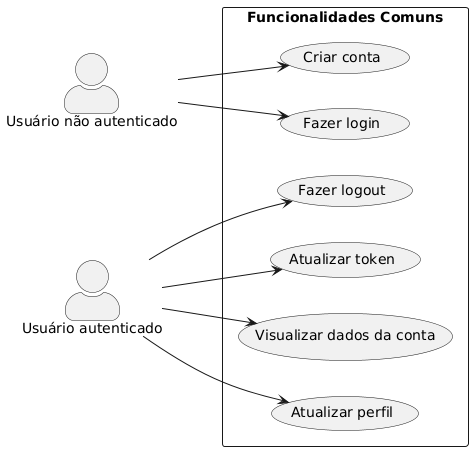

The diagram above was rendered by PlantUML. Its source (embedded in the PNG):
@startuml
left to right direction
skinparam packageStyle rectangle
skinparam actorStyle awesome

actor "Usuário não autenticado" as Anon
actor "Usuário autenticado" as User

rectangle "Funcionalidades Comuns" {
  usecase "Criar conta" as UC1
  usecase "Fazer login" as UC2
  usecase "Fazer logout" as UC3
  usecase "Atualizar token" as UC4
  usecase "Visualizar dados da conta" as UC5
  usecase "Atualizar perfil" as UC6
}

Anon --> UC1
Anon --> UC2

User --> UC3
User --> UC4
User --> UC5
User --> UC6
@enduml